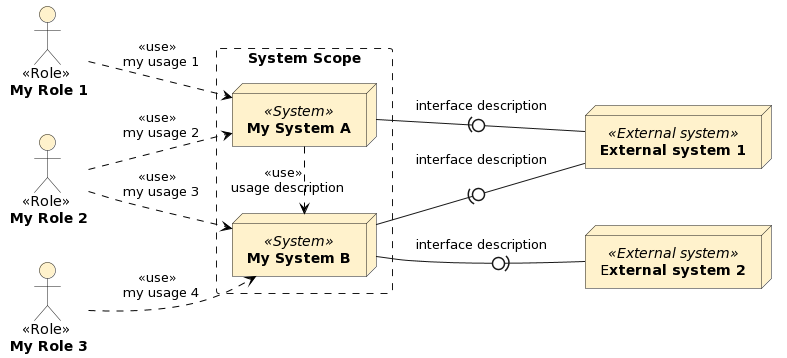

The diagram above was rendered by PlantUML. Its source (embedded in the PNG):
@startuml
left to right direction


:    <<Role>>\n **My Role 1**: as r1 #fff2cc
:    <<Role>>\n **My Role 2**: as r2 #fff2cc
:    <<Role>>\n **My Role 3**: as r3 #fff2cc

rectangle "System Scope" as SystemScope #line.dashed{
    node "**My System A**" << System >> as a #fff2cc
    node "**My System B**" << System >> as b #fff2cc
}

node "**External system 1**" << External system >> as ex1 #fff2cc
node "E**xternal system 2**" << External system >> as ex2 #fff2cc

r1 --> a  #black;line.dashed;:<<use>> \n my usage 1
r2 --> a  #black;line.dashed;:<<use>> \n my usage 2
r2 --> b  #black;line.dashed;:<<use>> \n my usage 3
r3 --> b  #black;line.dashed;:<<use>> \n my usage 4

a -r-> b  #black;line.dashed;:<<use>> \n usage description

a -(0- ex1: interface description
b -(0- ex1: interface description
b -0)- ex2: interface description
@enduml